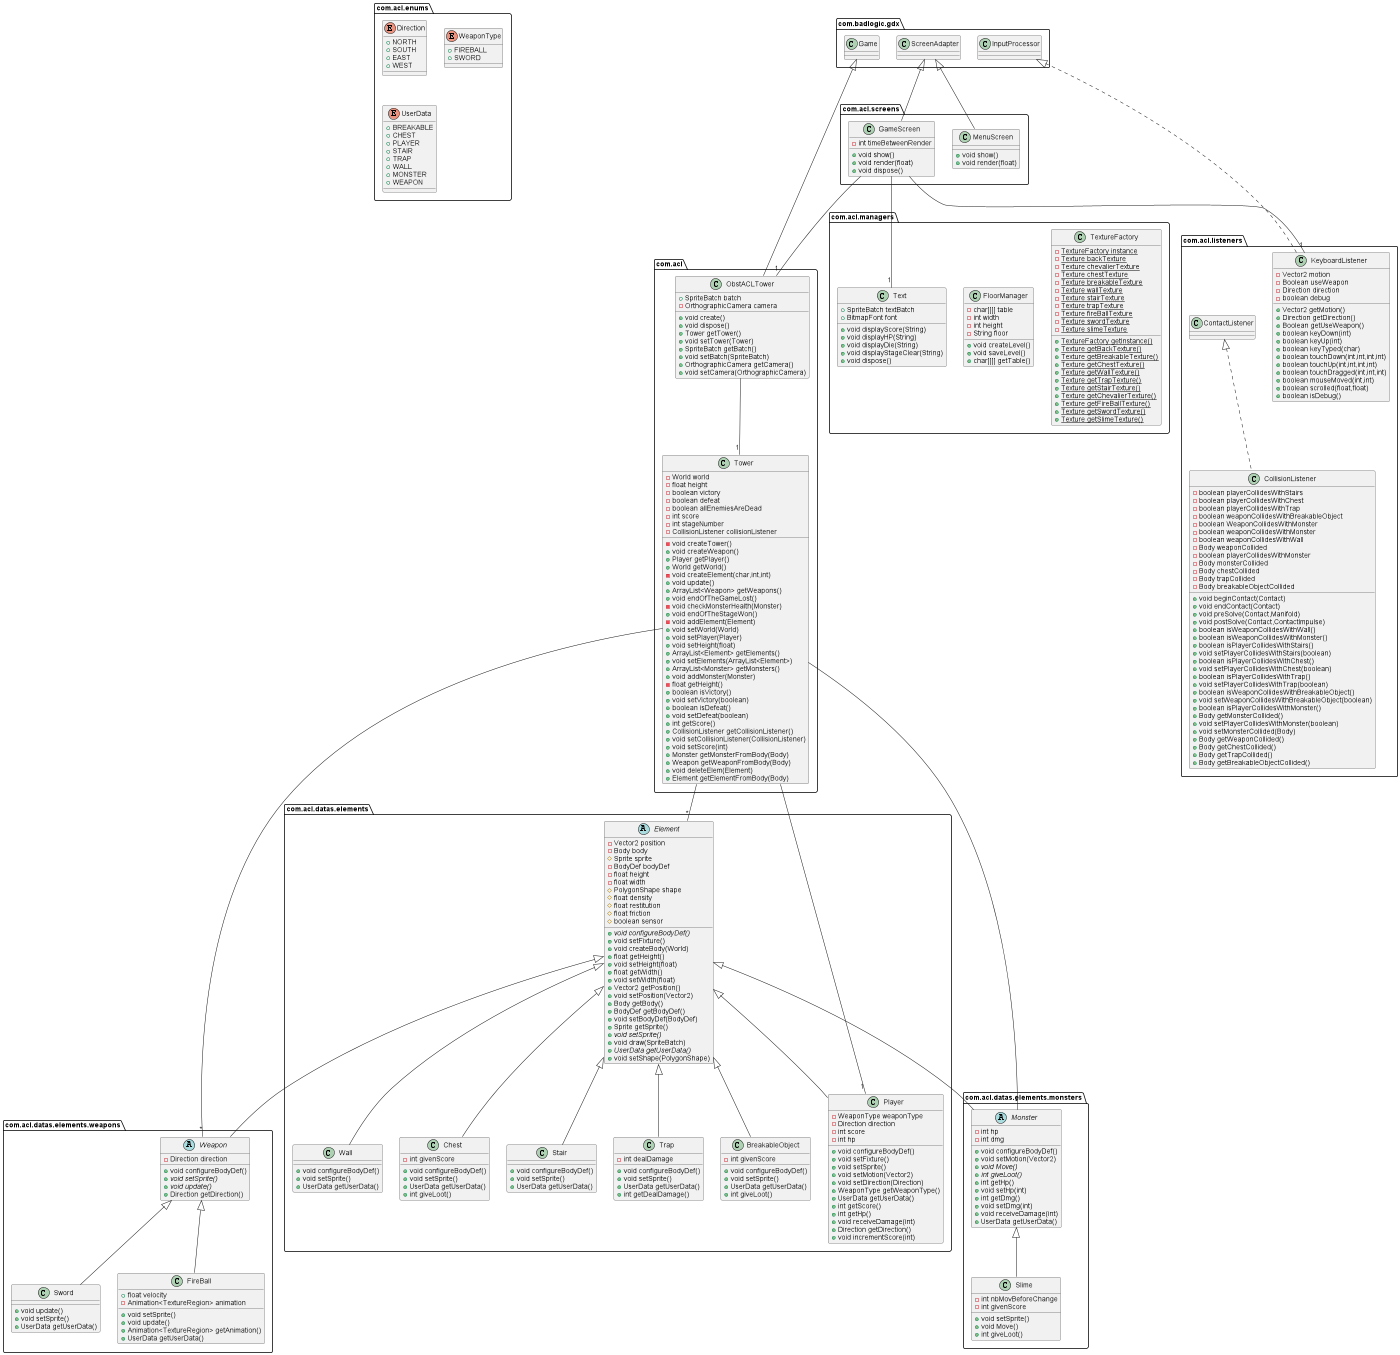

The diagram above was rendered by PlantUML. Its source (embedded in the PNG):
@startuml
class com.acl.datas.elements.weapons.Sword {
+ void update()
+ void setSprite()
+ UserData getUserData()
}
enum com.acl.enums.Direction {
+  NORTH
+  SOUTH
+  EAST
+  WEST
}
class com.acl.datas.elements.Trap {
- int dealDamage
+ void configureBodyDef()
+ void setSprite()
+ UserData getUserData()
+ int getDealDamage()
}
enum com.acl.enums.WeaponType {
+  FIREBALL
+  SWORD
}
class com.acl.listeners.KeyboardListener {
- Vector2 motion
- Boolean useWeapon
- Direction direction
- boolean debug
+ Vector2 getMotion()
+ Direction getDirection()
+ Boolean getUseWeapon()
+ boolean keyDown(int)
+ boolean keyUp(int)
+ boolean keyTyped(char)
+ boolean touchDown(int,int,int,int)
+ boolean touchUp(int,int,int,int)
+ boolean touchDragged(int,int,int)
+ boolean mouseMoved(int,int)
+ boolean scrolled(float,float)
+ boolean isDebug()
}
class com.acl.screens.MenuScreen {
+ void show()
+ void render(float)
}
enum com.acl.enums.UserData {
+  BREAKABLE
+  CHEST
+  PLAYER
+  STAIR
+  TRAP
+  WALL
+  MONSTER
+  WEAPON
}
class com.acl.datas.elements.Stair {
+ void configureBodyDef()
+ void setSprite()
+ UserData getUserData()
}
abstract class com.acl.datas.elements.monsters.Monster {
- int hp
- int dmg
+ void configureBodyDef()
+ void setMotion(Vector2)
+ {abstract}void Move()
+ {abstract}int giveLoot()
+ int getHp()
+ void setHp(int)
+ int getDmg()
+ void setDmg(int)
+ void receiveDamage(int)
+ UserData getUserData()
}
abstract class com.acl.datas.elements.weapons.Weapon {
- Direction direction
+ void configureBodyDef()
+ {abstract}void setSprite()
+ {abstract}void update()
+ Direction getDirection()
}
class com.acl.Tower {
- World world
- float height
- boolean victory
- boolean defeat
- boolean allEnemiesAreDead
- int score
- int stageNumber
- CollisionListener collisionListener
- void createTower()
+ void createWeapon()
+ Player getPlayer()
+ World getWorld()
- void createElement(char,int,int)
+ void update()
+ ArrayList<Weapon> getWeapons()
+ void endOfTheGameLost()
- void checkMonsterHealth(Monster)
+ void endOfTheStageWon()
- void addElement(Element)
+ void setWorld(World)
+ void setPlayer(Player)
+ void setHeight(float)
+ ArrayList<Element> getElements()
+ void setElements(ArrayList<Element>)
+ ArrayList<Monster> getMonsters()
+ void addMonster(Monster)
- float getHeight()
+ boolean isVictory()
+ void setVictory(boolean)
+ boolean isDefeat()
+ void setDefeat(boolean)
+ int getScore()
+ CollisionListener getCollisionListener()
+ void setCollisionListener(CollisionListener)
+ void setScore(int)
+ Monster getMonsterFromBody(Body)
+ Weapon getWeaponFromBody(Body)
+ void deleteElem(Element)
+ Element getElementFromBody(Body)
}
class com.acl.listeners.CollisionListener {
- boolean playerCollidesWithStairs
- boolean playerCollidesWithChest
- boolean playerCollidesWithTrap
- boolean weaponCollidesWithBreakableObject
- boolean WeaponCollidesWithMonster
- boolean weaponCollidesWithMonster
- boolean weaponCollidesWithWall
- Body weaponCollided
- boolean playerCollidesWithMonster
- Body monsterCollided
- Body chestCollided
- Body trapCollided
- Body breakableObjectCollided
+ void beginContact(Contact)
+ void endContact(Contact)
+ void preSolve(Contact,Manifold)
+ void postSolve(Contact,ContactImpulse)
+ boolean isWeaponCollidesWithWall()
+ boolean isWeaponCollidesWithMonster()
+ boolean isPlayerCollidesWithStairs()
+ void setPlayerCollidesWithStairs(boolean)
+ boolean isPlayerCollidesWithChest()
+ void setPlayerCollidesWithChest(boolean)
+ boolean isPlayerCollidesWithTrap()
+ void setPlayerCollidesWithTrap(boolean)
+ boolean isWeaponCollidesWithBreakableObject()
+ void setWeaponCollidesWithBreakableObject(boolean)
+ boolean isPlayerCollidesWithMonster()
+ Body getMonsterCollided()
+ void setPlayerCollidesWithMonster(boolean)
+ void setMonsterCollided(Body)
+ Body getWeaponCollided()
+ Body getChestCollided()
+ Body getTrapCollided()
+ Body getBreakableObjectCollided()
}
class com.acl.managers.TextureFactory {
- {static} TextureFactory instance
- {static} Texture backTexture
- {static} Texture chevalierTexture
- {static} Texture chestTexture
- {static} Texture breakableTexture
- {static} Texture wallTexture
- {static} Texture stairTexture
- {static} Texture trapTexture
- {static} Texture fireBallTexture
- {static} Texture swordTexture
- {static} Texture slimeTexture
+ {static} TextureFactory getInstance()
+ {static} Texture getBackTexture()
+ {static} Texture getBreakableTexture()
+ {static} Texture getChestTexture()
+ {static} Texture getWallTexture()
+ {static} Texture getTrapTexture()
+ {static} Texture getStairTexture()
+ {static} Texture getChevalierTexture()
+ {static} Texture getFireBallTexture()
+ {static} Texture getSwordTexture()
+ {static} Texture getSlimeTexture()
}
class com.acl.managers.FloorManager {
- char[][] table
- int width
- int height
- String floor
+ void createLevel()
+ void saveLevel()
+ char[][] getTable()
}
class com.acl.datas.elements.Player {
- WeaponType weaponType
- Direction direction
- int score
- int hp
+ void configureBodyDef()
+ void setFixture()
+ void setSprite()
+ void setMotion(Vector2)
+ void setDirection(Direction)
+ WeaponType getWeaponType()
+ UserData getUserData()
+ int getScore()
+ int getHp()
+ void receiveDamage(int)
+ Direction getDirection()
+ void incrementScore(int)
}
class com.acl.ObstACLTower {
+ SpriteBatch batch
- OrthographicCamera camera
+ void create()
+ void dispose()
+ Tower getTower()
+ void setTower(Tower)
+ SpriteBatch getBatch()
+ void setBatch(SpriteBatch)
+ OrthographicCamera getCamera()
+ void setCamera(OrthographicCamera)
}
class com.acl.datas.elements.monsters.Slime {
- int nbMovBeforeChange
- int givenScore
+ void setSprite()
+ void Move()
+ int giveLoot()
}
class com.acl.datas.elements.BreakableObject {
- int givenScore
+ void configureBodyDef()
+ void setSprite()
+ UserData getUserData()
+ int giveLoot()
}
class com.acl.managers.Text {
+ SpriteBatch textBatch
+ BitmapFont font
+ void displayScore(String)
+ void displayHP(String)
+ void displayDie(String)
+ void displayStageClear(String)
+ void dispose()
}
class com.acl.datas.elements.weapons.FireBall {
+ float velocity
- Animation<TextureRegion> animation
+ void setSprite()
+ void update()
+ Animation<TextureRegion> getAnimation()
+ UserData getUserData()
}
class com.acl.screens.GameScreen {
- int timeBetweenRender
+ void show()
+ void render(float)
+ void dispose()
}
abstract class com.acl.datas.elements.Element {
- Vector2 position
- Body body
# Sprite sprite
- BodyDef bodyDef
- float height
- float width
# PolygonShape shape
# float density
# float restitution
# float friction
# boolean sensor
+ {abstract}void configureBodyDef()
+ void setFixture()
+ void createBody(World)
+ float getHeight()
+ void setHeight(float)
+ float getWidth()
+ void setWidth(float)
+ Vector2 getPosition()
+ void setPosition(Vector2)
+ Body getBody()
+ BodyDef getBodyDef()
+ void setBodyDef(BodyDef)
+ Sprite getSprite()
+ {abstract}void setSprite()
+ void draw(SpriteBatch)
+ {abstract}UserData getUserData()
+ void setShape(PolygonShape)
}
class com.acl.datas.elements.Wall {
+ void configureBodyDef()
+ void setSprite()
+ UserData getUserData()
}
class com.acl.datas.elements.Chest {
- int givenScore
+ void configureBodyDef()
+ void setSprite()
+ UserData getUserData()
+ int giveLoot()
}


com.acl.datas.elements.weapons.Weapon <|-- com.acl.datas.elements.weapons.Sword
com.acl.datas.elements.Element <|-- com.acl.datas.elements.Trap
com.badlogic.gdx.InputProcessor <|.. com.acl.listeners.KeyboardListener
com.badlogic.gdx.ScreenAdapter <|-- com.acl.screens.MenuScreen
com.acl.datas.elements.Element <|-- com.acl.datas.elements.Stair
com.acl.datas.elements.Element <|-- com.acl.datas.elements.monsters.Monster
com.acl.datas.elements.Element <|-- com.acl.datas.elements.weapons.Weapon
com.acl.listeners.ContactListener <|.. com.acl.listeners.CollisionListener
com.acl.datas.elements.Element <|-- com.acl.datas.elements.Player
com.badlogic.gdx.Game <|-- com.acl.ObstACLTower
com.acl.datas.elements.monsters.Monster <|-- com.acl.datas.elements.monsters.Slime
com.acl.datas.elements.Element <|-- com.acl.datas.elements.BreakableObject
com.acl.datas.elements.weapons.Weapon <|-- com.acl.datas.elements.weapons.FireBall
com.badlogic.gdx.ScreenAdapter <|-- com.acl.screens.GameScreen
com.acl.datas.elements.Element <|-- com.acl.datas.elements.Wall
com.acl.datas.elements.Element <|-- com.acl.datas.elements.Chest
com.acl.Tower -- "*" com.acl.datas.elements.Element
com.acl.Tower -- "*" com.acl.datas.elements.monsters.Monster
com.acl.Tower -- "*" com.acl.datas.elements.weapons.Weapon
com.acl.Tower -- "1" com.acl.datas.elements.Player
com.acl.screens.GameScreen -- "1" com.acl.ObstACLTower
com.acl.screens.GameScreen -- "1" com.acl.listeners.KeyboardListener
com.acl.screens.GameScreen -- "1" com.acl.managers.Text
com.acl.ObstACLTower -- "1" com.acl.Tower
@enduml